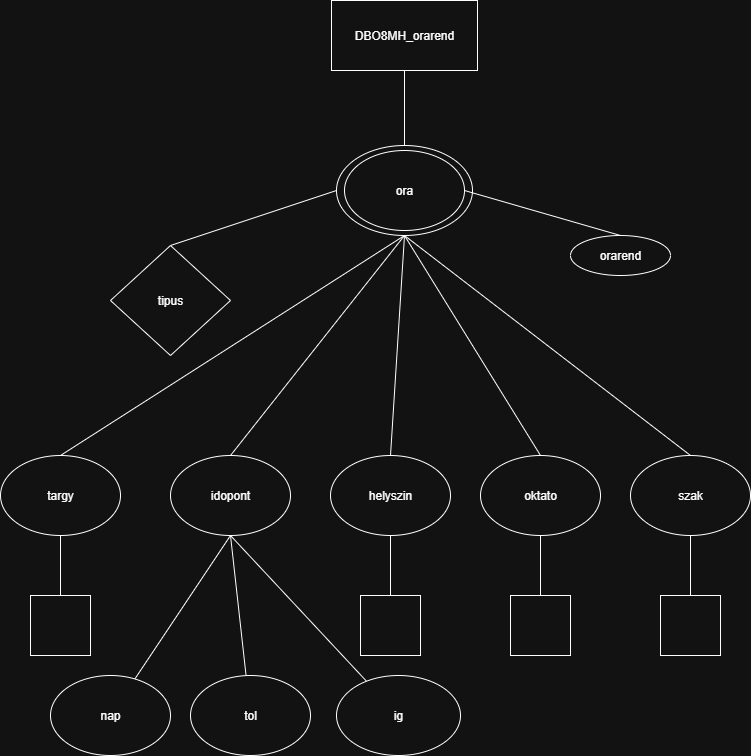

The diagram above was exported from draw.io. Its source (the exported page's mxGraphModel, read from the mxfile embedded in the PNG):
<mxGraphModel dx="858" dy="451" grid="1" gridSize="10" guides="1" tooltips="1" connect="1" arrows="1" fold="1" page="1" pageScale="1" pageWidth="827" pageHeight="1169" math="0" shadow="0">
  <root>
    <mxCell id="0" />
    <mxCell id="1" parent="0" />
    <mxCell id="yeiWYQm5cX7X83a0ciJh-13" style="edgeStyle=none;rounded=0;orthogonalLoop=1;jettySize=auto;html=1;exitX=0;exitY=0.5;exitDx=0;exitDy=0;entryX=0.5;entryY=0;entryDx=0;entryDy=0;endArrow=none;endFill=0;" parent="1" source="yeiWYQm5cX7X83a0ciJh-3" target="yeiWYQm5cX7X83a0ciJh-10" edge="1">
      <mxGeometry relative="1" as="geometry" />
    </mxCell>
    <mxCell id="yeiWYQm5cX7X83a0ciJh-22" style="edgeStyle=none;rounded=0;orthogonalLoop=1;jettySize=auto;html=1;exitX=0.5;exitY=1;exitDx=0;exitDy=0;entryX=0.5;entryY=0;entryDx=0;entryDy=0;endArrow=none;endFill=0;" parent="1" source="yeiWYQm5cX7X83a0ciJh-3" target="yeiWYQm5cX7X83a0ciJh-18" edge="1">
      <mxGeometry relative="1" as="geometry" />
    </mxCell>
    <mxCell id="yeiWYQm5cX7X83a0ciJh-25" style="edgeStyle=none;rounded=0;orthogonalLoop=1;jettySize=auto;html=1;exitX=0.5;exitY=1;exitDx=0;exitDy=0;entryX=0.5;entryY=0;entryDx=0;entryDy=0;endArrow=none;endFill=0;" parent="1" source="yeiWYQm5cX7X83a0ciJh-3" target="yeiWYQm5cX7X83a0ciJh-15" edge="1">
      <mxGeometry relative="1" as="geometry" />
    </mxCell>
    <mxCell id="yeiWYQm5cX7X83a0ciJh-26" style="edgeStyle=none;rounded=0;orthogonalLoop=1;jettySize=auto;html=1;exitX=0.5;exitY=1;exitDx=0;exitDy=0;entryX=0.5;entryY=0;entryDx=0;entryDy=0;endArrow=none;endFill=0;" parent="1" source="yeiWYQm5cX7X83a0ciJh-3" target="yeiWYQm5cX7X83a0ciJh-17" edge="1">
      <mxGeometry relative="1" as="geometry" />
    </mxCell>
    <mxCell id="yeiWYQm5cX7X83a0ciJh-27" style="edgeStyle=none;rounded=0;orthogonalLoop=1;jettySize=auto;html=1;exitX=0.5;exitY=1;exitDx=0;exitDy=0;entryX=0.5;entryY=0;entryDx=0;entryDy=0;endArrow=none;endFill=0;" parent="1" source="yeiWYQm5cX7X83a0ciJh-3" target="yeiWYQm5cX7X83a0ciJh-19" edge="1">
      <mxGeometry relative="1" as="geometry" />
    </mxCell>
    <mxCell id="yeiWYQm5cX7X83a0ciJh-28" style="edgeStyle=none;rounded=0;orthogonalLoop=1;jettySize=auto;html=1;exitX=0.5;exitY=1;exitDx=0;exitDy=0;entryX=0.5;entryY=0;entryDx=0;entryDy=0;endArrow=none;endFill=0;" parent="1" source="yeiWYQm5cX7X83a0ciJh-3" target="yeiWYQm5cX7X83a0ciJh-16" edge="1">
      <mxGeometry relative="1" as="geometry" />
    </mxCell>
    <mxCell id="yeiWYQm5cX7X83a0ciJh-3" value="" style="ellipse;whiteSpace=wrap;html=1;" parent="1" vertex="1">
      <mxGeometry x="346" y="170" width="136" height="90" as="geometry" />
    </mxCell>
    <mxCell id="yeiWYQm5cX7X83a0ciJh-9" style="edgeStyle=none;rounded=0;orthogonalLoop=1;jettySize=auto;html=1;exitX=0.5;exitY=1;exitDx=0;exitDy=0;entryX=0.5;entryY=0;entryDx=0;entryDy=0;shape=wire;dashed=1;endArrow=none;endFill=0;" parent="1" source="TcYvfBm8OlP-Acenx7Fh-2" target="yeiWYQm5cX7X83a0ciJh-3" edge="1">
      <mxGeometry relative="1" as="geometry" />
    </mxCell>
    <mxCell id="yeiWYQm5cX7X83a0ciJh-14" style="edgeStyle=none;rounded=0;orthogonalLoop=1;jettySize=auto;html=1;exitX=1;exitY=0.5;exitDx=0;exitDy=0;endArrow=none;endFill=0;entryX=0.5;entryY=0;entryDx=0;entryDy=0;" parent="1" source="yeiWYQm5cX7X83a0ciJh-2" edge="1">
      <mxGeometry relative="1" as="geometry">
        <mxPoint x="630" y="260" as="targetPoint" />
      </mxGeometry>
    </mxCell>
    <mxCell id="yeiWYQm5cX7X83a0ciJh-2" value="ora" style="ellipse;whiteSpace=wrap;html=1;" parent="1" vertex="1">
      <mxGeometry x="354" y="175" width="120" height="80" as="geometry" />
    </mxCell>
    <mxCell id="yeiWYQm5cX7X83a0ciJh-10" value="tipus" style="shape=rhombus;perimeter=rhombusPerimeter;whiteSpace=wrap;html=1;align=center;" parent="1" vertex="1">
      <mxGeometry x="120" y="270" width="120" height="110" as="geometry" />
    </mxCell>
    <mxCell id="yeiWYQm5cX7X83a0ciJh-43" value="" style="edgeStyle=none;rounded=0;orthogonalLoop=1;jettySize=auto;html=1;exitX=0.5;exitY=1;exitDx=0;exitDy=0;endArrow=none;endFill=0;" parent="1" source="yeiWYQm5cX7X83a0ciJh-15" target="yeiWYQm5cX7X83a0ciJh-42" edge="1">
      <mxGeometry relative="1" as="geometry" />
    </mxCell>
    <mxCell id="yeiWYQm5cX7X83a0ciJh-45" value="" style="edgeStyle=none;rounded=0;orthogonalLoop=1;jettySize=auto;html=1;exitX=0.5;exitY=1;exitDx=0;exitDy=0;endArrow=none;endFill=0;" parent="1" source="yeiWYQm5cX7X83a0ciJh-15" target="yeiWYQm5cX7X83a0ciJh-44" edge="1">
      <mxGeometry relative="1" as="geometry" />
    </mxCell>
    <mxCell id="yeiWYQm5cX7X83a0ciJh-47" value="" style="edgeStyle=none;rounded=0;orthogonalLoop=1;jettySize=auto;html=1;exitX=0.5;exitY=1;exitDx=0;exitDy=0;endArrow=none;endFill=0;" parent="1" source="yeiWYQm5cX7X83a0ciJh-15" target="yeiWYQm5cX7X83a0ciJh-46" edge="1">
      <mxGeometry relative="1" as="geometry">
        <mxPoint x="240" y="560" as="sourcePoint" />
      </mxGeometry>
    </mxCell>
    <mxCell id="yeiWYQm5cX7X83a0ciJh-15" value="idopont" style="ellipse;whiteSpace=wrap;html=1;" parent="1" vertex="1">
      <mxGeometry x="180" y="480" width="120" height="80" as="geometry" />
    </mxCell>
    <mxCell id="yeiWYQm5cX7X83a0ciJh-50" style="edgeStyle=none;rounded=0;orthogonalLoop=1;jettySize=auto;html=1;exitX=0.5;exitY=1;exitDx=0;exitDy=0;entryX=0.5;entryY=0;entryDx=0;entryDy=0;endArrow=none;endFill=0;" parent="1" source="yeiWYQm5cX7X83a0ciJh-16" target="yeiWYQm5cX7X83a0ciJh-41" edge="1">
      <mxGeometry relative="1" as="geometry" />
    </mxCell>
    <mxCell id="yeiWYQm5cX7X83a0ciJh-16" value="szak" style="ellipse;whiteSpace=wrap;html=1;" parent="1" vertex="1">
      <mxGeometry x="640" y="480" width="120" height="80" as="geometry" />
    </mxCell>
    <mxCell id="yeiWYQm5cX7X83a0ciJh-48" style="edgeStyle=none;rounded=0;orthogonalLoop=1;jettySize=auto;html=1;exitX=0.5;exitY=1;exitDx=0;exitDy=0;endArrow=none;endFill=0;" parent="1" source="yeiWYQm5cX7X83a0ciJh-17" target="yeiWYQm5cX7X83a0ciJh-39" edge="1">
      <mxGeometry relative="1" as="geometry" />
    </mxCell>
    <mxCell id="yeiWYQm5cX7X83a0ciJh-17" value="helyszin" style="ellipse;whiteSpace=wrap;html=1;" parent="1" vertex="1">
      <mxGeometry x="340" y="480" width="120" height="80" as="geometry" />
    </mxCell>
    <mxCell id="yeiWYQm5cX7X83a0ciJh-31" value="" style="edgeStyle=none;rounded=0;orthogonalLoop=1;jettySize=auto;html=1;endArrow=none;endFill=0;" parent="1" source="yeiWYQm5cX7X83a0ciJh-18" target="yeiWYQm5cX7X83a0ciJh-30" edge="1">
      <mxGeometry relative="1" as="geometry" />
    </mxCell>
    <mxCell id="yeiWYQm5cX7X83a0ciJh-18" value="targy" style="ellipse;whiteSpace=wrap;html=1;" parent="1" vertex="1">
      <mxGeometry x="10" y="480" width="120" height="80" as="geometry" />
    </mxCell>
    <mxCell id="yeiWYQm5cX7X83a0ciJh-49" style="edgeStyle=none;rounded=0;orthogonalLoop=1;jettySize=auto;html=1;exitX=0.5;exitY=1;exitDx=0;exitDy=0;entryX=0.5;entryY=0;entryDx=0;entryDy=0;endArrow=none;endFill=0;" parent="1" source="yeiWYQm5cX7X83a0ciJh-19" target="yeiWYQm5cX7X83a0ciJh-40" edge="1">
      <mxGeometry relative="1" as="geometry" />
    </mxCell>
    <mxCell id="yeiWYQm5cX7X83a0ciJh-19" value="oktato" style="ellipse;whiteSpace=wrap;html=1;" parent="1" vertex="1">
      <mxGeometry x="490" y="480" width="120" height="80" as="geometry" />
    </mxCell>
    <mxCell id="yeiWYQm5cX7X83a0ciJh-30" value="" style="whiteSpace=wrap;html=1;" parent="1" vertex="1">
      <mxGeometry x="40" y="620" width="60" height="60" as="geometry" />
    </mxCell>
    <mxCell id="yeiWYQm5cX7X83a0ciJh-39" value="" style="whiteSpace=wrap;html=1;" parent="1" vertex="1">
      <mxGeometry x="370" y="620" width="60" height="60" as="geometry" />
    </mxCell>
    <mxCell id="yeiWYQm5cX7X83a0ciJh-40" value="" style="whiteSpace=wrap;html=1;" parent="1" vertex="1">
      <mxGeometry x="520" y="620" width="60" height="60" as="geometry" />
    </mxCell>
    <mxCell id="yeiWYQm5cX7X83a0ciJh-41" value="" style="whiteSpace=wrap;html=1;" parent="1" vertex="1">
      <mxGeometry x="670" y="620" width="60" height="60" as="geometry" />
    </mxCell>
    <mxCell id="yeiWYQm5cX7X83a0ciJh-42" value="nap" style="ellipse;whiteSpace=wrap;html=1;" parent="1" vertex="1">
      <mxGeometry x="60" y="700" width="120" height="80" as="geometry" />
    </mxCell>
    <mxCell id="yeiWYQm5cX7X83a0ciJh-44" value="tol" style="ellipse;whiteSpace=wrap;html=1;" parent="1" vertex="1">
      <mxGeometry x="200" y="700" width="120" height="80" as="geometry" />
    </mxCell>
    <mxCell id="yeiWYQm5cX7X83a0ciJh-46" value="ig" style="ellipse;whiteSpace=wrap;html=1;" parent="1" vertex="1">
      <mxGeometry x="346" y="700" width="124" height="80" as="geometry" />
    </mxCell>
    <mxCell id="TcYvfBm8OlP-Acenx7Fh-1" value="orarend" style="ellipse;whiteSpace=wrap;html=1;align=center;" vertex="1" parent="1">
      <mxGeometry x="580" y="260" width="100" height="40" as="geometry" />
    </mxCell>
    <mxCell id="TcYvfBm8OlP-Acenx7Fh-2" value="DBO8MH_orarend" style="whiteSpace=wrap;html=1;align=center;" vertex="1" parent="1">
      <mxGeometry x="341" y="25" width="146" height="70" as="geometry" />
    </mxCell>
  </root>
</mxGraphModel>